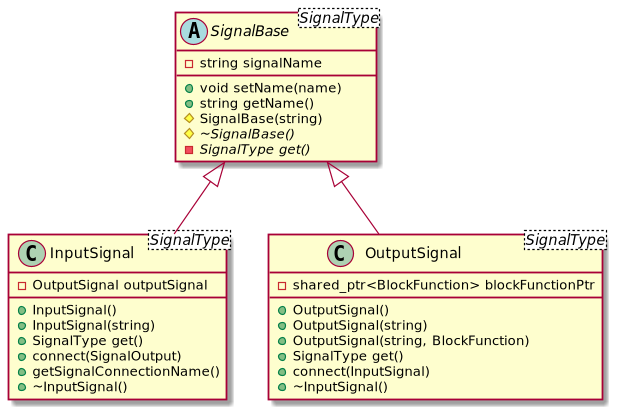

The diagram above was rendered by PlantUML. Its source (embedded in the PNG):
@startuml
'https://plantuml.com/class-diagram

abstract class "SignalBase<SignalType>" as SignalBase {
    + void setName(name)
    + string getName()
    # SignalBase(string)
    # {abstract} ~SignalBase()
    - {abstract} SignalType get()
    - string signalName
}

class "InputSignal<SignalType>" as InputSignal {
    + InputSignal()
    + InputSignal(string)
    + SignalType get()
    + connect(SignalOutput)
    + getSignalConnectionName()
    + ~InputSignal()
    - OutputSignal outputSignal
}

class "OutputSignal<SignalType>" as OutputSignal {
    + OutputSignal()
    + OutputSignal(string)
    + OutputSignal(string, BlockFunction)
    + SignalType get()
    + connect(InputSignal)
    + ~InputSignal()
    - shared_ptr<BlockFunction> blockFunctionPtr
}

SignalBase <|-- InputSignal
SignalBase <|-- OutputSignal

@enduml